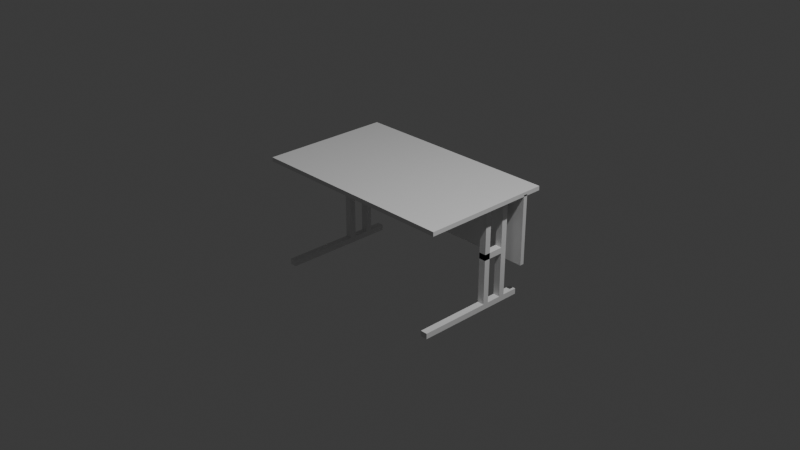 # Source: blend.blend  (saved by Blender 4.0.36; exported with 4.5.12 LTS)
import bpy
from mathutils import Matrix  # noqa: F401  (used for matrix-valued properties, if any)

bpy.ops.wm.read_factory_settings(use_empty=True)
scene = bpy.context.scene
scene.name = 'Scene'

# ---- collections
col_collection = bpy.data.collections.new('Collection'); scene.collection.children.link(col_collection)

# ---- materials (node trees are filled in below, after node groups)
mat_material = bpy.data.materials.new('Material')
mat_material.alpha_threshold = 0.0
mat_material.use_transparent_shadow = False
mat_material.roughness = 0.5
mat_material.line_color = (0.0, 0.0, 0.0, 1.0)

# ---- material node trees
mat_material.use_nodes = True; mat_material.node_tree.nodes.clear()
_N = mat_material.node_tree.nodes; _L = mat_material.node_tree.links
n0 = _N.new('ShaderNodeOutputMaterial'); n0.name = 'Material Output'; n0.location = (300, 300)
n1 = _N.new('ShaderNodeBsdfPrincipled'); n1.name = 'Principled BSDF'; n1.location = (10, 300)
n1.inputs[3].default_value = 1.45
_L.new(n1.outputs[0], n0.inputs[0])
n0.is_active_output = True

# ---- world
world_world = bpy.data.worlds.new('World'); scene.world = world_world
world_world.use_nodes = True; world_world.node_tree.nodes.clear()
_N = world_world.node_tree.nodes; _L = world_world.node_tree.links
n0 = _N.new('ShaderNodeOutputWorld'); n0.name = 'World Output'; n0.location = (300, 300)
n1 = _N.new('ShaderNodeBackground'); n1.name = 'Background'; n1.location = (10, 300)
n1.inputs[0].default_value = (0.05088, 0.05088, 0.05088, 1.0)
_L.new(n1.outputs[0], n0.inputs[0])
n0.is_active_output = True
world_world.color = (0.05088, 0.05088, 0.05088)
world_world.use_sun_shadow = False
world_world.sun_shadow_jitter_overblur = 0.0

# ---- cameras
cam_camera = bpy.data.cameras.new('Camera')
cam_camera.clip_end = 100.0
cam_camera.ortho_scale = 7.314

# ---- lights
light_light = bpy.data.lights.new('Light', 'POINT')
light_light.transmission_factor = 0.0
light_light.use_soft_falloff = False
light_light.energy = 1000.0
light_light.shadow_soft_size = 0.1
light_light.shadow_maximum_resolution = 0.006
light_light.use_absolute_resolution = True

# ---- meshes
me_cube = bpy.data.meshes.new('Cube')
me_cube.from_pydata([(1.0, 1.0, 1.0), (1.0, 1.0, -1.0), (1.0, -1.0, 1.0), (1.0, -1.0, -1.0), (-1.0, 1.0, 1.0), (-1.0, 1.0, -1.0), (-1.0, -1.0, 1.0), (-1.0, -1.0, -1.0), (1.0, 0.6955, 33.65), (1.0, 0.7589, 33.65), (1.0, 0.6934, 0.3466), (1.0, 0.7568, 0.3426), (-1.0, 0.6955, 33.65), (-1.0, 0.7589, 33.65), (-1.0, 0.6934, 0.3466), (-1.0, 0.7568, 0.3426)], [], [(0, 4, 6, 2), (3, 2, 6, 7), (7, 6, 4, 5), (5, 1, 3, 7), (1, 0, 2, 3), (5, 4, 0, 1), (8, 12, 14, 10), (11, 10, 14, 15), (15, 14, 12, 13), (13, 9, 11, 15), (9, 8, 10, 11), (13, 12, 8, 9)])
_uv = me_cube.uv_layers.new(name='UVMap')
_uv.uv.foreach_set('vector', [0.625, 0.5, 0.875, 0.5, 0.875, 0.75, 0.625, 0.75, 0.375, 0.75, 0.625, 0.75, 0.625, 1.0, 0.375, 1.0, 0.375, 0.0, 0.625, 0.0, 0.625, 0.25, 0.375, 0.25, 0.125, 0.5, 0.375, 0.5, 0.375, 0.75, 0.125, 0.75, 0.375, 0.5, 0.625, 0.5, 0.625, 0.75, 0.375, 0.75, 0.375, 0.25, 0.625, 0.25, 0.625, 0.5, 0.375, 0.5, 0.625, 0.5, 0.875, 0.5, 0.875, 0.75, 0.625, 0.75, 0.375, 0.75, 0.625, 0.75, 0.625, 1.0, 0.375, 1.0, 0.375, 0.0, 0.625, 0.0, 0.625, 0.25, 0.375, 0.25, 0.125, 0.5, 0.375, 0.5, 0.375, 0.75, 0.125, 0.75, 0.375, 0.5, 0.625, 0.5, 0.625, 0.75, 0.375, 0.75, 0.375, 0.25, 0.625, 0.25, 0.625, 0.5, 0.375, 0.5])
me_cube.materials.append(mat_material)
me_cube.use_mirror_vertex_groups = False
me_cube.update()
me_cube_002 = bpy.data.meshes.new('Cube.002')
me_cube_002.from_pydata([(-1.0, -1.0, -1.0), (-1.0, -1.0, 1.0), (-1.0, 1.0, -1.0), (-1.0, 1.0, 1.0), (1.0, -1.0, -1.0), (1.0, -1.0, 1.0), (1.0, 1.0, -1.0), (1.0, 1.0, 1.0), (51.15, -1.0, -1.0), (51.15, -1.0, 1.0), (51.15, 1.0, -1.0), (51.15, 1.0, 1.0), (53.15, -1.0, -1.0), (53.15, -1.0, 1.0), (53.15, 1.0, -1.0), (53.15, 1.0, 1.0), (-1.0, 1.0, -32.66), (-1.0, -1.0, -32.66), (1.0, 1.0, -32.66), (1.0, -1.0, -32.66), (51.15, 1.0, -32.66), (51.15, -1.0, -32.66), (53.15, 1.0, -32.66), (53.15, -1.0, -32.66), (-1.0, 1.0, -34.52), (-1.0, -1.0, -34.52), (1.0, 1.0, -34.52), (1.0, -1.0, -34.52), (51.15, 1.0, -34.52), (51.15, -1.0, -34.52), (53.15, 1.0, -34.52), (53.15, -1.0, -34.52), (1.0, 6.365, -32.66), (-1.0, 6.365, -32.66), (53.15, 6.365, -32.66), (51.15, 6.365, -32.66), (1.0, 6.365, -34.52), (-1.0, 6.365, -34.52), (53.15, 6.365, -34.52), (51.15, 6.365, -34.52), (-1.0, -31.85, -32.66), (1.0, -31.85, -32.66), (51.15, -31.85, -32.66), (53.15, -31.85, -32.66), (-1.0, -31.85, -34.52), (1.0, -31.85, -34.52), (51.15, -31.85, -34.52), (53.15, -31.85, -34.52), (-1.0, -8.002, -1.0), (-1.0, -8.002, 1.0), (-1.0, -6.002, -1.0), (-1.0, -6.002, 1.0), (1.0, -8.002, -1.0), (1.0, -8.002, 1.0), (1.0, -6.002, -1.0), (1.0, -6.002, 1.0), (51.15, -8.002, -1.0), (51.15, -8.002, 1.0), (51.15, -6.002, -1.0), (51.15, -6.002, 1.0), (53.15, -8.002, -1.0), (53.15, -8.002, 1.0), (53.15, -6.002, -1.0), (53.15, -6.002, 1.0), (-1.0, -6.002, -32.66), (-1.0, -8.002, -32.66), (1.0, -6.002, -32.66), (1.0, -8.002, -32.66), (51.15, -6.002, -32.66), (51.15, -8.002, -32.66), (53.15, -6.002, -32.66), (53.15, -8.002, -32.66), (-1.0, -8.002, -17.81), (-1.0, -8.002, -15.85), (1.0, -8.002, -15.85), (1.0, -8.002, -17.81), (1.0, -6.002, -17.81), (1.0, -6.002, -15.85), (-1.0, -6.002, -15.85), (-1.0, -6.002, -17.81), (-1.0, -1.0, -15.84), (-1.0, -1.0, -17.83), (1.0, -1.0, -17.83), (1.0, -1.0, -15.84), (1.0, 1.0, -15.84), (1.0, 1.0, -17.83), (-1.0, 1.0, -17.83), (-1.0, 1.0, -15.84), (53.15, -6.002, -17.81), (53.15, -6.002, -15.85), (51.15, -6.002, -15.85), (51.15, -6.002, -17.81), (51.15, -8.002, -15.85), (51.15, -8.002, -17.81), (53.15, -8.002, -17.81), (53.15, -8.002, -15.85), (53.15, 1.0, -15.85), (53.15, 1.0, -17.82), (51.15, 1.0, -17.82), (51.15, 1.0, -15.85), (51.15, -1.0, -17.82), (51.15, -1.0, -15.85), (53.15, -1.0, -15.85), (53.15, -1.0, -17.82), (-1.0, -29.77, -1.0), (-1.0, -29.77, 1.0), (1.0, -29.77, 1.0), (1.0, -29.77, -1.0), (51.15, -29.77, -1.0), (51.15, -29.77, 1.0), (53.15, -29.77, 1.0), (53.15, -29.77, -1.0)], [], [(0, 1, 3, 2), (2, 3, 7, 6), (6, 7, 5, 4), (4, 5, 1, 0), (100, 98, 20, 21), (7, 3, 1, 5), (8, 9, 11, 10), (10, 11, 15, 14), (14, 15, 13, 12), (12, 13, 9, 8), (98, 97, 22, 20), (15, 11, 9, 13), (30, 28, 39, 38), (19, 17, 40, 41), (82, 81, 17, 19), (97, 103, 23, 22), (86, 85, 18, 16), (103, 100, 21, 23), (81, 86, 16, 17), (85, 82, 19, 18), (24, 26, 27, 25), (28, 30, 31, 29), (22, 23, 31, 30), (21, 20, 28, 29), (18, 19, 27, 26), (17, 16, 24, 25), (27, 19, 41, 45), (16, 18, 32, 33), (33, 32, 36, 37), (35, 34, 38, 39), (28, 20, 35, 39), (26, 24, 37, 36), (18, 26, 36, 32), (22, 30, 38, 34), (24, 16, 33, 37), (20, 22, 34, 35), (41, 40, 44, 45), (43, 42, 46, 47), (29, 31, 47, 46), (25, 27, 45, 44), (31, 23, 43, 47), (17, 25, 44, 40), (21, 29, 46, 42), (23, 21, 42, 43), (48, 49, 51, 50), (50, 51, 55, 54), (54, 55, 53, 52), (56, 60, 111, 108), (92, 90, 68, 69), (56, 57, 59, 58), (58, 59, 63, 62), (62, 63, 61, 60), (57, 56, 108, 109), (90, 89, 70, 68), (74, 73, 65, 67), (89, 95, 71, 70), (78, 77, 66, 64), (95, 92, 69, 71), (73, 78, 64, 65), (77, 74, 67, 66), (54, 52, 75, 76), (76, 75, 74, 77), (48, 50, 79, 72), (72, 79, 78, 73), (50, 54, 76, 79), (79, 76, 77, 78), (52, 48, 72, 75), (75, 72, 73, 74), (6, 4, 83, 84), (84, 83, 82, 85), (0, 2, 87, 80), (80, 87, 86, 81), (2, 6, 84, 87), (87, 84, 85, 86), (4, 0, 80, 83), (83, 80, 81, 82), (60, 56, 93, 94), (94, 93, 92, 95), (62, 60, 94, 88), (88, 94, 95, 89), (58, 62, 88, 91), (91, 88, 89, 90), (56, 58, 91, 93), (93, 91, 90, 92), (12, 8, 101, 102), (102, 101, 100, 103), (14, 12, 102, 96), (96, 102, 103, 97), (10, 14, 96, 99), (99, 96, 97, 98), (8, 10, 99, 101), (101, 99, 98, 100), (102, 103, 88, 89), (101, 100, 91, 90), (90, 89, 102, 101), (91, 88, 103, 100), (79, 76, 82, 81), (83, 82, 76, 77), (80, 78, 79, 81), (78, 77, 83, 80), (107, 106, 105, 104), (111, 110, 109, 108), (53, 49, 105, 106), (52, 53, 106, 107), (61, 57, 109, 110), (49, 48, 104, 105), (60, 61, 110, 111), (48, 52, 107, 104), (0, 4, 54, 50), (4, 5, 55, 54), (0, 1, 51, 50), (8, 9, 59, 58), (8, 12, 62, 58), (12, 13, 63, 62)])
_uv = me_cube_002.uv_layers.new(name='UVMap')
_uv.uv.foreach_set('vector', [0.375, 0.0, 0.625, 0.0, 0.625, 0.25, 0.375, 0.25, 0.375, 0.25, 0.625, 0.25, 0.625, 0.5, 0.375, 0.5, 0.375, 0.5, 0.625, 0.5, 0.625, 0.75, 0.375, 0.75, 0.375, 0.75, 0.625, 0.75, 0.625, 1.0, 0.375, 1.0, 0.375, 0.0, 0.375, 0.25, 0.375, 0.25, 0.375, 0.0, 0.625, 0.5, 0.875, 0.5, 0.875, 0.75, 0.625, 0.75, 0.375, 0.0, 0.625, 0.0, 0.625, 0.25, 0.375, 0.25, 0.375, 0.25, 0.625, 0.25, 0.625, 0.5, 0.375, 0.5, 0.375, 0.5, 0.625, 0.5, 0.625, 0.75, 0.375, 0.75, 0.375, 0.75, 0.625, 0.75, 0.625, 1.0, 0.375, 1.0, 0.375, 0.25, 0.375, 0.5, 0.375, 0.5, 0.375, 0.25, 0.625, 0.5, 0.875, 0.5, 0.875, 0.75, 0.625, 0.75, 0.375, 0.5, 0.125, 0.5, 0.125, 0.5, 0.375, 0.5, 0.375, 0.75, 0.375, 1.0, 0.375, 1.0, 0.375, 0.75, 0.375, 0.75, 0.375, 1.0, 0.375, 1.0, 0.375, 0.75, 0.375, 0.5, 0.375, 0.75, 0.375, 0.75, 0.375, 0.5, 0.375, 0.25, 0.375, 0.5, 0.375, 0.5, 0.375, 0.25, 0.375, 0.75, 0.375, 1.0, 0.375, 1.0, 0.375, 0.75, 0.375, 0.0, 0.375, 0.25, 0.375, 0.25, 0.375, 0.0, 0.375, 0.5, 0.375, 0.75, 0.375, 0.75, 0.375, 0.5, 0.125, 0.5, 0.375, 0.5, 0.375, 0.75, 0.125, 0.75, 0.125, 0.5, 0.375, 0.5, 0.375, 0.75, 0.125, 0.75, 0.375, 0.5, 0.375, 0.75, 0.375, 0.75, 0.375, 0.5, 0.375, 0.0, 0.375, 0.25, 0.375, 0.25, 0.375, 0.0, 0.375, 0.5, 0.375, 0.75, 0.375, 0.75, 0.375, 0.5, 0.375, 0.0, 0.375, 0.25, 0.375, 0.25, 0.375, 0.0, 0.375, 0.75, 0.375, 0.75, 0.375, 0.75, 0.375, 0.75, 0.375, 0.25, 0.375, 0.5, 0.375, 0.5, 0.375, 0.25, 0.375, 0.25, 0.375, 0.5, 0.375, 0.5, 0.375, 0.25, 0.375, 0.25, 0.375, 0.5, 0.375, 0.5, 0.375, 0.25, 0.375, 0.25, 0.375, 0.25, 0.375, 0.25, 0.375, 0.25, 0.375, 0.5, 0.125, 0.5, 0.125, 0.5, 0.375, 0.5, 0.375, 0.5, 0.375, 0.5, 0.375, 0.5, 0.375, 0.5, 0.375, 0.5, 0.375, 0.5, 0.375, 0.5, 0.375, 0.5, 0.375, 0.25, 0.375, 0.25, 0.375, 0.25, 0.375, 0.25, 0.375, 0.25, 0.375, 0.5, 0.375, 0.5, 0.375, 0.25, 0.375, 0.75, 0.375, 1.0, 0.375, 1.0, 0.375, 0.75, 0.375, 0.75, 0.375, 1.0, 0.375, 1.0, 0.375, 0.75, 0.125, 0.75, 0.375, 0.75, 0.375, 0.75, 0.125, 0.75, 0.125, 0.75, 0.375, 0.75, 0.375, 0.75, 0.125, 0.75, 0.375, 0.75, 0.375, 0.75, 0.375, 0.75, 0.375, 0.75, 0.375, 0.0, 0.375, 0.0, 0.375, 0.0, 0.375, 0.0, 0.375, 0.0, 0.375, 0.0, 0.375, 0.0, 0.375, 0.0, 0.375, 0.75, 0.375, 1.0, 0.375, 1.0, 0.375, 0.75, 0.375, 0.0, 0.625, 0.0, 0.625, 0.25, 0.375, 0.25, 0.375, 0.25, 0.625, 0.25, 0.625, 0.5, 0.375, 0.5, 0.375, 0.5, 0.625, 0.5, 0.625, 0.75, 0.375, 0.75, 0.375, 1.0, 0.375, 0.75, 0.375, 0.75, 0.375, 1.0, 0.375, 0.0, 0.375, 0.25, 0.375, 0.25, 0.375, 0.0, 0.375, 0.0, 0.625, 0.0, 0.625, 0.25, 0.375, 0.25, 0.375, 0.25, 0.625, 0.25, 0.625, 0.5, 0.375, 0.5, 0.375, 0.5, 0.625, 0.5, 0.625, 0.75, 0.375, 0.75, 0.625, 0.0, 0.375, 0.0, 0.375, 0.0, 0.625, 0.0, 0.375, 0.25, 0.375, 0.5, 0.375, 0.5, 0.375, 0.25, 0.375, 0.75, 0.375, 1.0, 0.375, 1.0, 0.375, 0.75, 0.375, 0.5, 0.375, 0.75, 0.375, 0.75, 0.375, 0.5, 0.375, 0.25, 0.375, 0.5, 0.375, 0.5, 0.375, 0.25, 0.375, 0.75, 0.375, 1.0, 0.375, 1.0, 0.375, 0.75, 0.375, 0.0, 0.375, 0.25, 0.375, 0.25, 0.375, 0.0, 0.375, 0.5, 0.375, 0.75, 0.375, 0.75, 0.375, 0.5, 0.375, 0.5, 0.375, 0.75, 0.375, 0.75, 0.375, 0.5, 0.375, 0.5, 0.375, 0.75, 0.375, 0.75, 0.375, 0.5, 0.375, 0.0, 0.375, 0.25, 0.375, 0.25, 0.375, 0.0, 0.375, 0.0, 0.375, 0.25, 0.375, 0.25, 0.375, 0.0, 0.375, 0.25, 0.375, 0.5, 0.375, 0.5, 0.375, 0.25, 0.375, 0.25, 0.375, 0.5, 0.375, 0.5, 0.375, 0.25, 0.375, 0.75, 0.375, 1.0, 0.375, 1.0, 0.375, 0.75, 0.375, 0.75, 0.375, 1.0, 0.375, 1.0, 0.375, 0.75, 0.375, 0.5, 0.375, 0.75, 0.375, 0.75, 0.375, 0.5, 0.375, 0.5, 0.375, 0.75, 0.375, 0.75, 0.375, 0.5, 0.375, 0.0, 0.375, 0.25, 0.375, 0.25, 0.375, 0.0, 0.375, 0.0, 0.375, 0.25, 0.375, 0.25, 0.375, 0.0, 0.375, 0.25, 0.375, 0.5, 0.375, 0.5, 0.375, 0.25, 0.375, 0.25, 0.375, 0.5, 0.375, 0.5, 0.375, 0.25, 0.375, 0.75, 0.375, 1.0, 0.375, 1.0, 0.375, 0.75, 0.375, 0.75, 0.375, 1.0, 0.375, 1.0, 0.375, 0.75, 0.375, 0.75, 0.375, 1.0, 0.375, 1.0, 0.375, 0.75, 0.375, 0.75, 0.375, 1.0, 0.375, 1.0, 0.375, 0.75, 0.375, 0.5, 0.375, 0.75, 0.375, 0.75, 0.375, 0.5, 0.375, 0.5, 0.375, 0.75, 0.375, 0.75, 0.375, 0.5, 0.375, 0.25, 0.375, 0.5, 0.375, 0.5, 0.375, 0.25, 0.375, 0.25, 0.375, 0.5, 0.375, 0.5, 0.375, 0.25, 0.375, 0.0, 0.375, 0.25, 0.375, 0.25, 0.375, 0.0, 0.375, 0.0, 0.375, 0.25, 0.375, 0.25, 0.375, 0.0, 0.375, 0.75, 0.375, 1.0, 0.375, 1.0, 0.375, 0.75, 0.375, 0.75, 0.375, 1.0, 0.375, 1.0, 0.375, 0.75, 0.375, 0.5, 0.375, 0.75, 0.375, 0.75, 0.375, 0.5, 0.375, 0.5, 0.375, 0.75, 0.375, 0.75, 0.375, 0.5, 0.375, 0.25, 0.375, 0.5, 0.375, 0.5, 0.375, 0.25, 0.375, 0.25, 0.375, 0.5, 0.375, 0.5, 0.375, 0.25, 0.375, 0.0, 0.375, 0.25, 0.375, 0.25, 0.375, 0.0, 0.375, 0.0, 0.375, 0.25, 0.375, 0.25, 0.375, 0.0, 0.375, 0.75, 0.375, 0.75, 0.375, 0.5, 0.375, 0.5, 0.375, 0.0, 0.375, 0.0, 0.375, 0.25, 0.375, 0.25, 0.375, 0.25, 0.375, 0.5, 0.375, 0.75, 0.375, 1.0, 0.375, 0.25, 0.375, 0.5, 0.375, 0.75, 0.375, 1.0, 0.375, 0.25, 0.375, 0.5, 0.375, 0.75, 0.375, 1.0, 0.375, 0.75, 0.375, 0.75, 0.375, 0.5, 0.375, 0.5, 0.0, 0.0, 0.0, 0.0, 0.0, 0.0, 0.0, 0.0, 0.375, 0.25, 0.375, 0.5, 0.375, 0.75, 0.375, 1.0, 0.375, 0.75, 0.625, 0.75, 0.625, 1.0, 0.375, 1.0, 0.375, 0.75, 0.625, 0.75, 0.625, 1.0, 0.375, 1.0, 0.0, 0.0, 0.0, 0.0, 0.0, 0.0, 0.0, 0.0, 0.375, 0.75, 0.625, 0.75, 0.625, 0.75, 0.375, 0.75, 0.0, 0.0, 0.0, 0.0, 0.0, 0.0, 0.0, 0.0, 0.625, 0.0, 0.375, 0.0, 0.375, 0.0, 0.625, 0.0, 0.375, 0.75, 0.625, 0.75, 0.625, 0.75, 0.375, 0.75, 0.375, 1.0, 0.375, 0.75, 0.375, 0.75, 0.375, 1.0, 0.375, 1.0, 0.375, 0.75, 0.375, 0.5, 0.375, 0.25, 0.375, 0.75, 0.625, 0.75, 0.625, 0.5, 0.375, 0.5, 0.375, 0.0, 0.625, 0.0, 0.625, 0.25, 0.375, 0.25, 0.375, 0.0, 0.625, 0.0, 0.625, 0.25, 0.375, 0.25, 0.375, 1.0, 0.375, 0.75, 0.375, 0.5, 0.375, 0.25, 0.375, 0.75, 0.625, 0.75, 0.625, 0.5, 0.375, 0.5])
me_cube_002.update()

# ---- objects
ob_cube = bpy.data.objects.new('Cube', me_cube)
ob_light = bpy.data.objects.new('Light', light_light)
ob_camera = bpy.data.objects.new('Camera', cam_camera)
ob_cube_001 = bpy.data.objects.new('Cube.001', me_cube_002)

# ---- transforms, parenting, visibility, modifiers, constraints
ob_cube.location = (0.06649, -0.02365, 0.5306)
ob_cube.scale = (1.156, 0.7155, -0.02269)
ob_cube.lock_rotations_4d = False
ob_cube.empty_display_type = 'ARROWS'
ob_cube.lineart.crease_threshold = 0.0
ob_light.location = (4.076, -0.4766, 5.904)
ob_light.rotation_euler = (0.6503, 0.05522, 1.866)
ob_light.lock_rotations_4d = False
ob_light.empty_display_type = 'ARROWS'
ob_light.color = (0.0, 0.0, 0.0, 0.0)
ob_light.lineart.crease_threshold = 0.0
ob_camera.location = (7.359, -6.926, 4.958)
ob_camera.rotation_euler = (1.109, 0.0, 0.8149)
ob_camera.lock_rotations_4d = False
ob_camera.empty_display_type = 'ARROWS'
ob_camera.color = (0.0, 0.0, 0.0, 0.0)
ob_camera.display_type = 'WIRE'
ob_camera.lineart.crease_threshold = 0.0
ob_cube_001.location = (-0.921, 0.3708, 0.4793)
ob_cube_001.scale = (0.03774, 0.03266, 0.03266)

# ---- collection membership
col_collection.objects.link(ob_cube)
col_collection.objects.link(ob_light)
col_collection.objects.link(ob_camera)
col_collection.objects.link(ob_cube_001)

# ---- scene / render settings (as saved in the file)
scene.camera = ob_camera
scene.frame_start = 1; scene.frame_end = 250; scene.frame_set(1)
scene.render.engine = 'BLENDER_EEVEE_NEXT'
scene.cycles.sampling_pattern = 'TABULATED_SOBOL'
bpy.context.view_layer.update()

